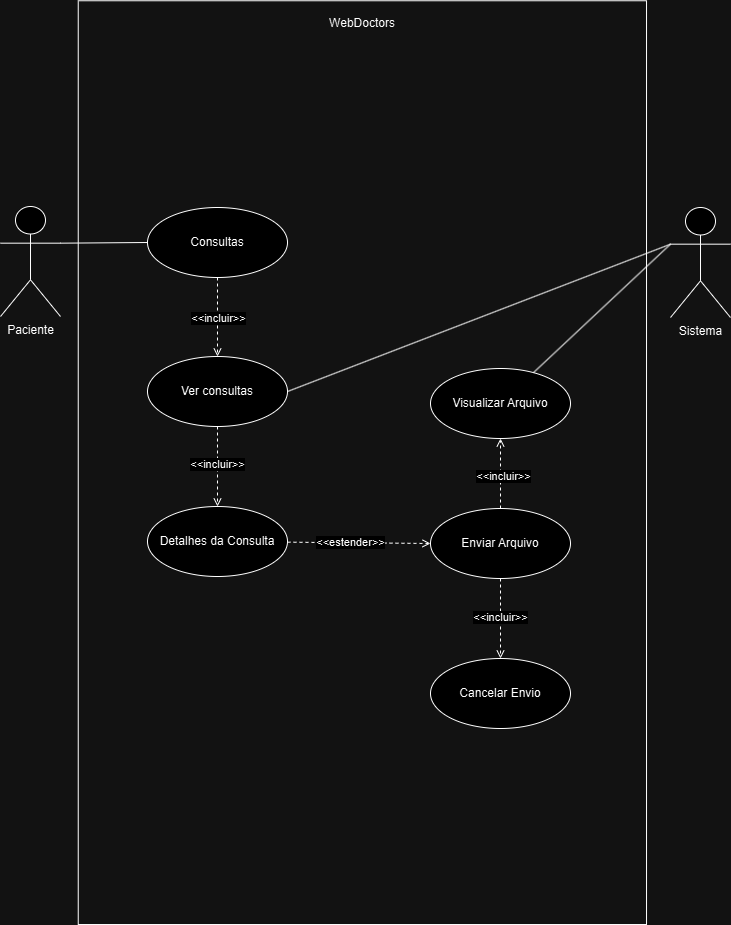

The diagram above was exported from draw.io. Its source (the exported page's mxGraphModel, read from the mxfile embedded in the PNG):
<mxGraphModel dx="1042" dy="614" grid="1" gridSize="10" guides="1" tooltips="1" connect="1" arrows="1" fold="1" page="1" pageScale="1" pageWidth="827" pageHeight="1169" math="0" shadow="0">
  <root>
    <mxCell id="0" />
    <mxCell id="1" parent="0" />
    <mxCell id="uo5dHL1TWtY4JQa2yL4_-1" style="rounded=0;orthogonalLoop=1;jettySize=auto;html=1;entryX=0;entryY=0.5;entryDx=0;entryDy=0;exitX=1;exitY=0.3333333333333333;exitDx=0;exitDy=0;exitPerimeter=0;endArrow=none;endFill=0;" parent="1" source="uo5dHL1TWtY4JQa2yL4_-2" target="uo5dHL1TWtY4JQa2yL4_-37" edge="1">
      <mxGeometry relative="1" as="geometry">
        <mxPoint x="180" y="247" as="targetPoint" />
      </mxGeometry>
    </mxCell>
    <mxCell id="uo5dHL1TWtY4JQa2yL4_-2" value="Paciente" style="shape=umlActor;verticalLabelPosition=bottom;verticalAlign=top;html=1;" parent="1" vertex="1">
      <mxGeometry x="30" y="208" width="60" height="110" as="geometry" />
    </mxCell>
    <mxCell id="uo5dHL1TWtY4JQa2yL4_-3" value="" style="rounded=0;whiteSpace=wrap;html=1;rotation=90;fillColor=none;" parent="1" vertex="1">
      <mxGeometry x="-70" y="180" width="923.76" height="568.28" as="geometry" />
    </mxCell>
    <mxCell id="uo5dHL1TWtY4JQa2yL4_-4" value="WebDoctors" style="text;strokeColor=none;align=center;fillColor=none;html=1;verticalAlign=middle;whiteSpace=wrap;rounded=0;" parent="1" vertex="1">
      <mxGeometry x="361.88" y="10" width="60" height="30" as="geometry" />
    </mxCell>
    <mxCell id="uo5dHL1TWtY4JQa2yL4_-5" style="rounded=0;orthogonalLoop=1;jettySize=auto;html=1;entryX=0.5;entryY=0;entryDx=0;entryDy=0;endArrow=open;endFill=0;dashed=1;exitX=0.5;exitY=1;exitDx=0;exitDy=0;" parent="1" source="uo5dHL1TWtY4JQa2yL4_-7" target="uo5dHL1TWtY4JQa2yL4_-12" edge="1">
      <mxGeometry relative="1" as="geometry" />
    </mxCell>
    <mxCell id="uo5dHL1TWtY4JQa2yL4_-6" value="&amp;lt;&amp;lt;incluir&amp;gt;&amp;gt;" style="edgeLabel;html=1;align=center;verticalAlign=middle;resizable=0;points=[];" parent="uo5dHL1TWtY4JQa2yL4_-5" connectable="0" vertex="1">
      <mxGeometry x="-0.0724" y="-1" relative="1" as="geometry">
        <mxPoint as="offset" />
      </mxGeometry>
    </mxCell>
    <mxCell id="uo5dHL1TWtY4JQa2yL4_-7" value="Ver consultas" style="ellipse;whiteSpace=wrap;html=1;" parent="1" vertex="1">
      <mxGeometry x="177" y="358" width="140" height="70" as="geometry" />
    </mxCell>
    <mxCell id="uo5dHL1TWtY4JQa2yL4_-8" style="rounded=0;orthogonalLoop=1;jettySize=auto;html=1;entryX=0;entryY=0.5;entryDx=0;entryDy=0;endArrow=open;endFill=0;dashed=1;" parent="1" source="uo5dHL1TWtY4JQa2yL4_-12" target="uo5dHL1TWtY4JQa2yL4_-27" edge="1">
      <mxGeometry relative="1" as="geometry" />
    </mxCell>
    <mxCell id="uo5dHL1TWtY4JQa2yL4_-9" value="&amp;lt;&amp;lt;estender&amp;gt;&amp;gt;" style="edgeLabel;html=1;align=center;verticalAlign=middle;resizable=0;points=[];" parent="uo5dHL1TWtY4JQa2yL4_-8" connectable="0" vertex="1">
      <mxGeometry x="-0.1218" y="1" relative="1" as="geometry">
        <mxPoint as="offset" />
      </mxGeometry>
    </mxCell>
    <mxCell id="uo5dHL1TWtY4JQa2yL4_-12" value="Detalhes da Consulta" style="ellipse;whiteSpace=wrap;html=1;" parent="1" vertex="1">
      <mxGeometry x="177" y="508" width="140" height="70" as="geometry" />
    </mxCell>
    <mxCell id="uo5dHL1TWtY4JQa2yL4_-13" value="Sistema" style="shape=umlActor;verticalLabelPosition=bottom;verticalAlign=top;html=1;" parent="1" vertex="1">
      <mxGeometry x="700" y="209" width="60" height="110" as="geometry" />
    </mxCell>
    <mxCell id="uo5dHL1TWtY4JQa2yL4_-21" style="rounded=0;orthogonalLoop=1;jettySize=auto;html=1;entryX=0.5;entryY=1;entryDx=0;entryDy=0;endArrow=open;endFill=0;dashed=1;exitX=0.5;exitY=0;exitDx=0;exitDy=0;" parent="1" source="uo5dHL1TWtY4JQa2yL4_-27" target="uo5dHL1TWtY4JQa2yL4_-32" edge="1">
      <mxGeometry relative="1" as="geometry" />
    </mxCell>
    <mxCell id="uo5dHL1TWtY4JQa2yL4_-22" value="&amp;lt;&amp;lt;incluir&amp;gt;&amp;gt;" style="edgeLabel;html=1;align=center;verticalAlign=middle;resizable=0;points=[];" parent="uo5dHL1TWtY4JQa2yL4_-21" connectable="0" vertex="1">
      <mxGeometry x="-0.0517" y="-2" relative="1" as="geometry">
        <mxPoint as="offset" />
      </mxGeometry>
    </mxCell>
    <mxCell id="uo5dHL1TWtY4JQa2yL4_-25" style="rounded=0;orthogonalLoop=1;jettySize=auto;html=1;entryX=0.5;entryY=0;entryDx=0;entryDy=0;endArrow=open;endFill=0;dashed=1;exitX=0.5;exitY=1;exitDx=0;exitDy=0;" parent="1" source="uo5dHL1TWtY4JQa2yL4_-27" target="uo5dHL1TWtY4JQa2yL4_-31" edge="1">
      <mxGeometry relative="1" as="geometry" />
    </mxCell>
    <mxCell id="uo5dHL1TWtY4JQa2yL4_-26" value="&amp;lt;&amp;lt;incluir&amp;gt;&amp;gt;" style="edgeLabel;html=1;align=center;verticalAlign=middle;resizable=0;points=[];" parent="uo5dHL1TWtY4JQa2yL4_-25" connectable="0" vertex="1">
      <mxGeometry x="-0.0533" y="-1" relative="1" as="geometry">
        <mxPoint as="offset" />
      </mxGeometry>
    </mxCell>
    <mxCell id="uo5dHL1TWtY4JQa2yL4_-27" value="Enviar Arquivo" style="ellipse;whiteSpace=wrap;html=1;" parent="1" vertex="1">
      <mxGeometry x="460" y="510" width="140" height="70" as="geometry" />
    </mxCell>
    <mxCell id="uo5dHL1TWtY4JQa2yL4_-31" value="Cancelar Envio" style="ellipse;whiteSpace=wrap;html=1;" parent="1" vertex="1">
      <mxGeometry x="460" y="660" width="140" height="70" as="geometry" />
    </mxCell>
    <mxCell id="uo5dHL1TWtY4JQa2yL4_-32" value="Visualizar Arquivo" style="ellipse;whiteSpace=wrap;html=1;" parent="1" vertex="1">
      <mxGeometry x="460" y="370" width="140" height="70" as="geometry" />
    </mxCell>
    <mxCell id="uo5dHL1TWtY4JQa2yL4_-34" style="rounded=0;orthogonalLoop=1;jettySize=auto;html=1;entryX=0;entryY=0.3333333333333333;entryDx=0;entryDy=0;entryPerimeter=0;endArrow=none;endFill=0;exitX=1;exitY=0.5;exitDx=0;exitDy=0;" parent="1" source="uo5dHL1TWtY4JQa2yL4_-7" target="uo5dHL1TWtY4JQa2yL4_-13" edge="1">
      <mxGeometry relative="1" as="geometry" />
    </mxCell>
    <mxCell id="uo5dHL1TWtY4JQa2yL4_-35" style="edgeStyle=orthogonalEdgeStyle;rounded=0;orthogonalLoop=1;jettySize=auto;html=1;entryX=0.5;entryY=0;entryDx=0;entryDy=0;dashed=1;endArrow=open;endFill=0;" parent="1" source="uo5dHL1TWtY4JQa2yL4_-37" target="uo5dHL1TWtY4JQa2yL4_-7" edge="1">
      <mxGeometry relative="1" as="geometry" />
    </mxCell>
    <mxCell id="uo5dHL1TWtY4JQa2yL4_-36" value="&amp;lt;&amp;lt;incluir&amp;gt;&amp;gt;" style="edgeLabel;html=1;align=center;verticalAlign=middle;resizable=0;points=[];" parent="uo5dHL1TWtY4JQa2yL4_-35" connectable="0" vertex="1">
      <mxGeometry relative="1" as="geometry">
        <mxPoint as="offset" />
      </mxGeometry>
    </mxCell>
    <mxCell id="uo5dHL1TWtY4JQa2yL4_-37" value="Consultas" style="ellipse;whiteSpace=wrap;html=1;" parent="1" vertex="1">
      <mxGeometry x="177" y="209" width="140" height="70" as="geometry" />
    </mxCell>
    <mxCell id="uo5dHL1TWtY4JQa2yL4_-38" style="rounded=0;orthogonalLoop=1;jettySize=auto;html=1;entryX=0;entryY=0.3333333333333333;entryDx=0;entryDy=0;entryPerimeter=0;endArrow=none;endFill=0;" parent="1" source="uo5dHL1TWtY4JQa2yL4_-32" target="uo5dHL1TWtY4JQa2yL4_-13" edge="1">
      <mxGeometry relative="1" as="geometry" />
    </mxCell>
  </root>
</mxGraphModel>